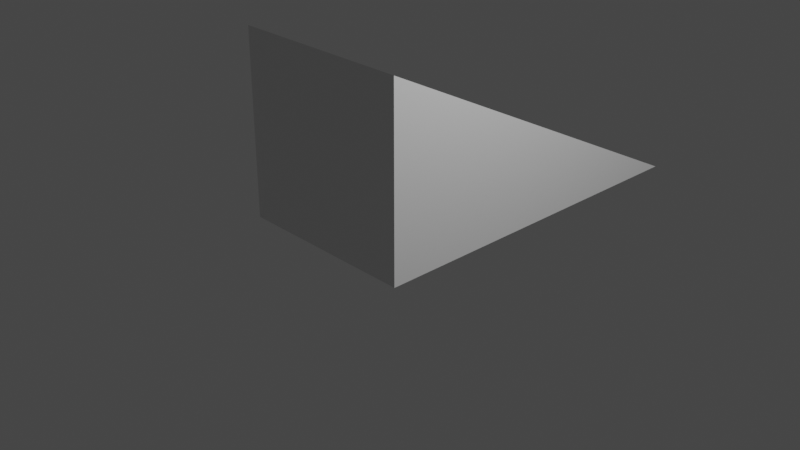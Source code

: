 # Source: exercise_Edit_Mode.blend  (saved by Blender 2.90.8; exported with 4.5.12 LTS)
import bpy
from mathutils import Matrix  # noqa: F401  (used for matrix-valued properties, if any)

bpy.ops.wm.read_factory_settings(use_empty=True)
scene = bpy.context.scene
scene.name = 'Scene'

# ---- collections
col_collection = bpy.data.collections.new('Collection'); scene.collection.children.link(col_collection)

# ---- materials (node trees are filled in below, after node groups)
mat_material = bpy.data.materials.new('Material')
mat_material.alpha_threshold = 0.0
mat_material.use_transparent_shadow = False
mat_material.line_color = (0.0, 0.0, 0.0, 1.0)

# ---- material node trees
mat_material.use_nodes = True; mat_material.node_tree.nodes.clear()
_N = mat_material.node_tree.nodes; _L = mat_material.node_tree.links
n0 = _N.new('ShaderNodeOutputMaterial'); n0.name = 'Material Output'; n0.location = (300, 300)
n1 = _N.new('ShaderNodeBsdfPrincipled'); n1.name = 'Principled BSDF'; n1.location = (10, 300)
n1.distribution = 'GGX'
n1.subsurface_method = 'BURLEY'
n1.inputs[2].default_value = 0.4
n1.inputs[3].default_value = 1.45
n1.inputs[27].default_value = (0.0, 0.0, 0.0, 1.0)
n1.inputs[28].default_value = 1.0
_L.new(n1.outputs[0], n0.inputs[0])
n0.is_active_output = True

# ---- world
world_world = bpy.data.worlds.new('World'); scene.world = world_world
world_world.use_nodes = True; world_world.node_tree.nodes.clear()
_N = world_world.node_tree.nodes; _L = world_world.node_tree.links
n0 = _N.new('ShaderNodeOutputWorld'); n0.name = 'World Output'; n0.location = (300, 300)
n1 = _N.new('ShaderNodeBackground'); n1.name = 'Background'; n1.location = (10, 300)
n1.inputs[0].default_value = (0.05088, 0.05088, 0.05088, 1.0)
_L.new(n1.outputs[0], n0.inputs[0])
n0.is_active_output = True
world_world.color = (0.05088, 0.05088, 0.05088)
world_world.use_sun_shadow = False
world_world.sun_shadow_jitter_overblur = 0.0

# ---- cameras
cam_camera = bpy.data.cameras.new('Camera')
cam_camera.clip_end = 100.0
cam_camera.ortho_scale = 7.314

# ---- lights
light_light = bpy.data.lights.new('Light', 'POINT')
light_light.transmission_factor = 0.0
light_light.energy = 1000.0
light_light.shadow_soft_size = 0.1
light_light.shadow_maximum_resolution = 0.006
light_light.use_absolute_resolution = True

# ---- meshes
me_cube = bpy.data.meshes.new('Cube')
me_cube.from_pydata([(1.0, -1.0, 2.0), (1.0, 3.0, 0.0), (1.0, -1.0, 2.0), (1.0, -1.0, 0.0), (-1.0, -1.0, 2.0), (-1.0, 3.0, 0.0), (-1.0, -1.0, 2.0), (-1.0, -1.0, 0.0)], [], [(3, 2, 6, 7), (5, 4, 0, 1), (7, 6, 4, 5), (1, 0, 2, 3), (5, 1, 3, 7), (0, 4, 6, 2)])
_uv = me_cube.uv_layers.new(name='UVMap')
_uv.uv.foreach_set('vector', [0.375, 0.0, 0.625, 0.0, 0.625, 0.25, 0.375, 0.25, 0.375, 0.25, 0.625, 0.25, 0.625, 0.5, 0.375, 0.5, 0.375, 0.5, 0.625, 0.5, 0.625, 0.75, 0.375, 0.75, 0.375, 0.75, 0.625, 0.75, 0.625, 1.0, 0.375, 1.0, 0.125, 0.5, 0.375, 0.5, 0.375, 0.75, 0.125, 0.75, 0.625, 0.5, 0.875, 0.5, 0.875, 0.75, 0.625, 0.75])
me_cube.materials.append(mat_material)
me_cube.use_remesh_preserve_volume = False
me_cube.use_remesh_preserve_attributes = False
me_cube.use_mirror_vertex_groups = False
me_cube.update()

# ---- objects
ob_cube = bpy.data.objects.new('Cube', me_cube)
ob_light = bpy.data.objects.new('Light', light_light)
ob_camera = bpy.data.objects.new('Camera', cam_camera)

# ---- transforms, parenting, visibility, modifiers, constraints
ob_cube.location = (0.0, 0.0, 0.0)
ob_cube.lock_rotations_4d = False
ob_cube.empty_display_type = 'ARROWS'
ob_cube.lineart.crease_threshold = 0.0
ob_light.location = (4.076, 1.005, 5.904)
ob_light.rotation_euler = (0.6503, 0.05522, 1.866)
ob_light.lock_rotations_4d = False
ob_light.empty_display_type = 'ARROWS'
ob_light.color = (0.0, 0.0, 0.0, 0.0)
ob_light.lineart.crease_threshold = 0.0
ob_camera.location = (7.359, -6.926, 4.958)
ob_camera.rotation_euler = (1.109, 0.0, 0.8149)
ob_camera.lock_rotations_4d = False
ob_camera.empty_display_type = 'ARROWS'
ob_camera.color = (0.0, 0.0, 0.0, 0.0)
ob_camera.display_type = 'WIRE'
ob_camera.lineart.crease_threshold = 0.0

# ---- collection membership
col_collection.objects.link(ob_cube)
col_collection.objects.link(ob_light)
col_collection.objects.link(ob_camera)

# ---- scene / render settings (as saved in the file)
scene.camera = ob_camera
scene.frame_start = 1; scene.frame_end = 250; scene.frame_set(1)
scene.render.engine = 'BLENDER_EEVEE_NEXT'
scene.cycles.use_denoising = False
scene.cycles.samples = 128
scene.cycles.sampling_pattern = 'TABULATED_SOBOL'
scene.cycles.use_adaptive_sampling = False
scene.cycles.use_light_tree = False
scene.view_settings.view_transform = 'Filmic'
bpy.context.view_layer.update()
